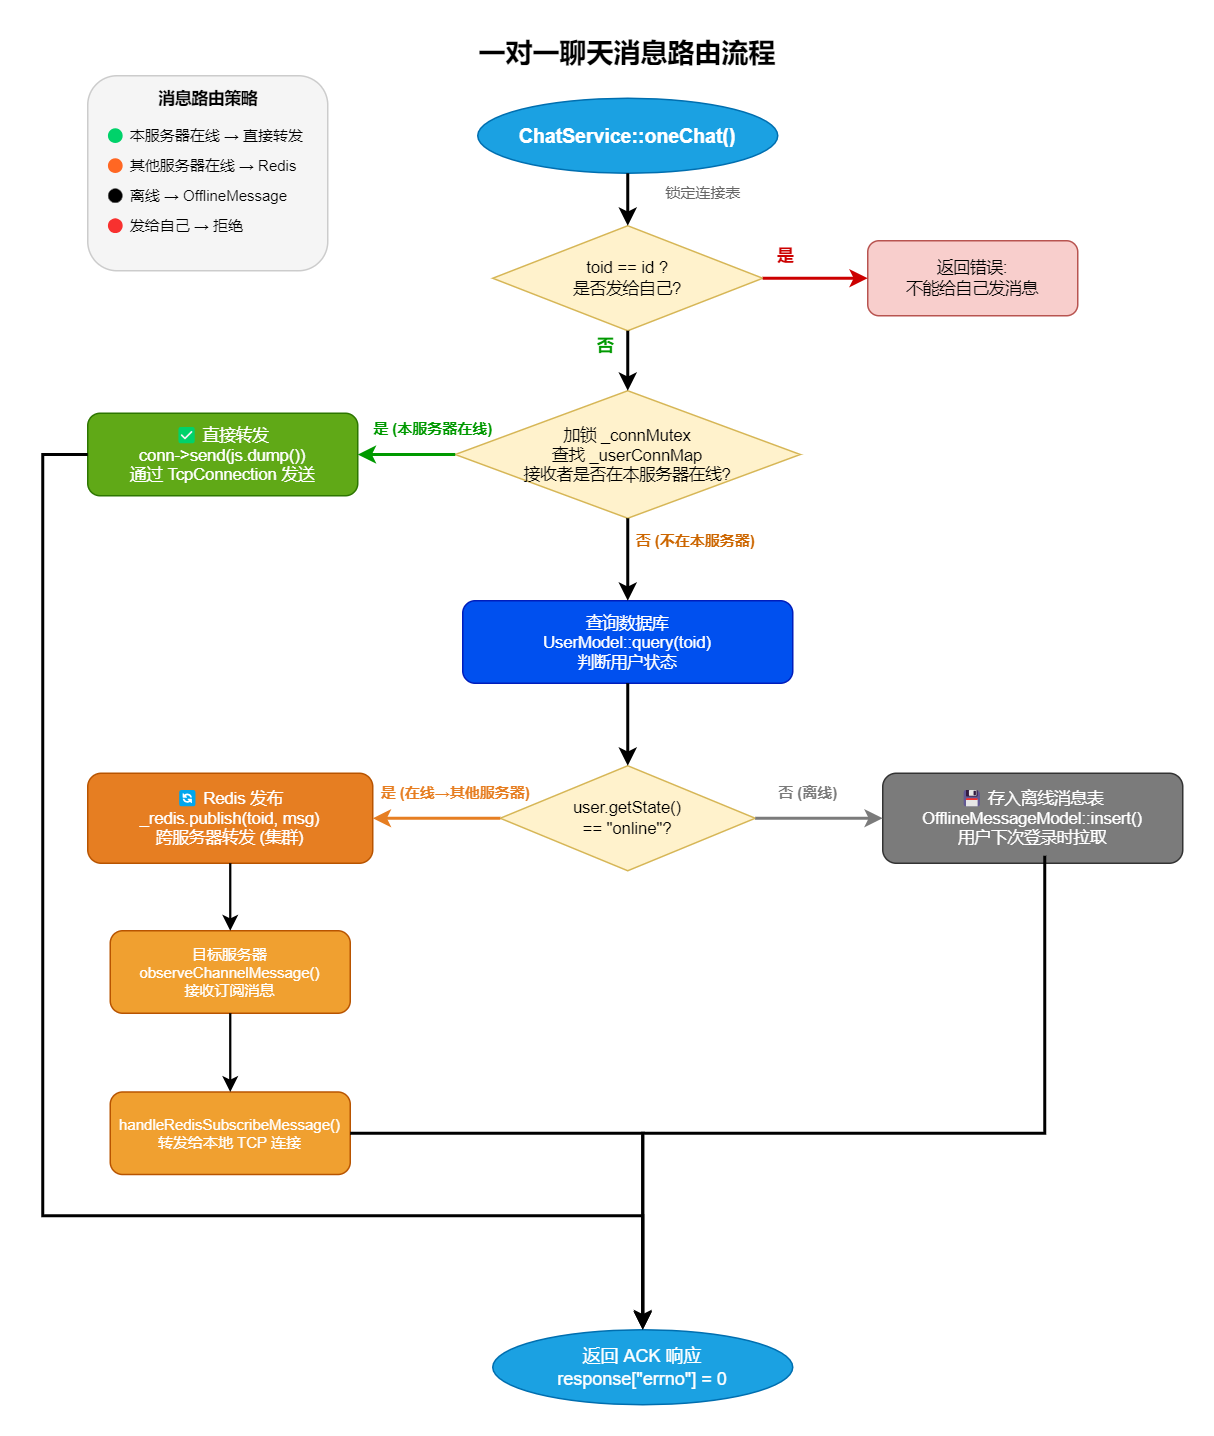

The diagram above was exported from draw.io. Its source (the exported page's mxGraphModel, read from the mxfile embedded in the PNG):
<mxGraphModel dx="994" dy="724" grid="1" gridSize="10" guides="1" tooltips="1" connect="1" arrows="1" fold="1" page="1" pageScale="1" pageWidth="827" pageHeight="1169" math="0" shadow="0">
  <root>
    <mxCell id="0" />
    <mxCell id="1" parent="0" />
    <mxCell id="title" value="一对一聊天消息路由流程" style="text;html=1;strokeColor=none;fillColor=none;align=center;verticalAlign=middle;whiteSpace=wrap;fontSize=18;fontStyle=1;" parent="1" vertex="1">
      <mxGeometry x="180" y="10" width="440" height="30" as="geometry" />
    </mxCell>
    <mxCell id="start" value="ChatService::oneChat()" style="ellipse;whiteSpace=wrap;html=1;fillColor=#1ba1e2;strokeColor=#006EAF;fontColor=#ffffff;fontSize=13;fontStyle=1;" parent="1" vertex="1">
      <mxGeometry x="300" y="55" width="200" height="50" as="geometry" />
    </mxCell>
    <mxCell id="check-self" value="toid == id ?&#10;是否发给自己?" style="rhombus;whiteSpace=wrap;html=1;fillColor=#FFF2CC;strokeColor=#d6b656;fontSize=11;" parent="1" vertex="1">
      <mxGeometry x="310" y="140" width="180" height="70" as="geometry" />
    </mxCell>
    <mxCell id="self-err" value="返回错误:&#10;不能给自己发消息" style="rounded=1;whiteSpace=wrap;html=1;fillColor=#f8cecc;strokeColor=#b85450;fontSize=11;" parent="1" vertex="1">
      <mxGeometry x="560" y="150" width="140" height="50" as="geometry" />
    </mxCell>
    <mxCell id="check-local" value="加锁 _connMutex&#10;查找 _userConnMap&#10;接收者是否在本服务器在线?" style="rhombus;whiteSpace=wrap;html=1;fillColor=#FFF2CC;strokeColor=#d6b656;fontSize=11;" parent="1" vertex="1">
      <mxGeometry x="285" y="250" width="230" height="85" as="geometry" />
    </mxCell>
    <mxCell id="local-forward" value="✅ 直接转发&#10;conn-&gt;send(js.dump())&#10;通过 TcpConnection 发送" style="rounded=1;whiteSpace=wrap;html=1;fillColor=#60a917;strokeColor=#2D7600;fontColor=#ffffff;fontSize=11;" parent="1" vertex="1">
      <mxGeometry x="40" y="265" width="180" height="55" as="geometry" />
    </mxCell>
    <mxCell id="query-db" value="查询数据库&#10;UserModel::query(toid)&#10;判断用户状态" style="rounded=1;whiteSpace=wrap;html=1;fillColor=#0050ef;strokeColor=#001DBC;fontColor=#ffffff;fontSize=11;" parent="1" vertex="1">
      <mxGeometry x="290" y="390" width="220" height="55" as="geometry" />
    </mxCell>
    <mxCell id="check-state" value="user.getState()&#10;== &quot;online&quot;?" style="rhombus;whiteSpace=wrap;html=1;fillColor=#FFF2CC;strokeColor=#d6b656;fontSize=11;" parent="1" vertex="1">
      <mxGeometry x="315" y="500" width="170" height="70" as="geometry" />
    </mxCell>
    <mxCell id="redis-pub" value="🔄 Redis 发布&#10;_redis.publish(toid, msg)&#10;跨服务器转发 (集群)" style="rounded=1;whiteSpace=wrap;html=1;fillColor=#e67e22;strokeColor=#B85400;fontColor=#ffffff;fontSize=11;" parent="1" vertex="1">
      <mxGeometry x="40" y="505" width="190" height="60" as="geometry" />
    </mxCell>
    <mxCell id="redis-detail" value="目标服务器&#10;observeChannelMessage()&#10;接收订阅消息" style="rounded=1;whiteSpace=wrap;html=1;fillColor=#f0a030;strokeColor=#B85400;fontColor=#ffffff;fontSize=10;" parent="1" vertex="1">
      <mxGeometry x="55" y="610" width="160" height="55" as="geometry" />
    </mxCell>
    <mxCell id="redis-callback" value="handleRedisSubscribeMessage()&#10;转发给本地 TCP 连接" style="rounded=1;whiteSpace=wrap;html=1;fillColor=#f0a030;strokeColor=#B85400;fontColor=#ffffff;fontSize=10;" parent="1" vertex="1">
      <mxGeometry x="55" y="717.5" width="160" height="55" as="geometry" />
    </mxCell>
    <mxCell id="offline-store" value="💾 存入离线消息表&#10;OfflineMessageModel::insert()&#10;用户下次登录时拉取" style="rounded=1;whiteSpace=wrap;html=1;fillColor=#7b7b7b;strokeColor=#333333;fontColor=#ffffff;fontSize=11;" parent="1" vertex="1">
      <mxGeometry x="570" y="505" width="200" height="60" as="geometry" />
    </mxCell>
    <mxCell id="end" value="返回 ACK 响应&#10;response[&quot;errno&quot;] = 0" style="ellipse;whiteSpace=wrap;html=1;fillColor=#1ba1e2;strokeColor=#006EAF;fontColor=#ffffff;fontSize=12;" parent="1" vertex="1">
      <mxGeometry x="310" y="876" width="200" height="50" as="geometry" />
    </mxCell>
    <mxCell id="e1" style="edgeStyle=orthogonalEdgeStyle;rounded=0;orthogonalLoop=1;jettySize=auto;html=1;strokeWidth=2;endArrow=classic;" parent="1" source="start" target="check-self" edge="1">
      <mxGeometry relative="1" as="geometry" />
    </mxCell>
    <mxCell id="e1-label" value="锁定连接表" style="text;html=1;strokeColor=none;fillColor=none;align=center;verticalAlign=middle;fontSize=10;fontColor=#666666;" parent="1" vertex="1">
      <mxGeometry x="410" y="108" width="80" height="20" as="geometry" />
    </mxCell>
    <mxCell id="e2" style="edgeStyle=orthogonalEdgeStyle;rounded=0;orthogonalLoop=1;jettySize=auto;html=1;strokeWidth=2;strokeColor=#CC0000;endArrow=classic;" parent="1" source="check-self" target="self-err" edge="1">
      <mxGeometry relative="1" as="geometry" />
    </mxCell>
    <mxCell id="e2-label" value="是" style="text;html=1;strokeColor=none;fillColor=none;align=center;verticalAlign=middle;fontSize=11;fontColor=#CC0000;fontStyle=1;" parent="1" vertex="1">
      <mxGeometry x="490" y="150" width="30" height="20" as="geometry" />
    </mxCell>
    <mxCell id="e3" style="edgeStyle=orthogonalEdgeStyle;rounded=0;orthogonalLoop=1;jettySize=auto;html=1;strokeWidth=2;endArrow=classic;" parent="1" source="check-self" target="check-local" edge="1">
      <mxGeometry relative="1" as="geometry" />
    </mxCell>
    <mxCell id="e3-label" value="否" style="text;html=1;strokeColor=none;fillColor=none;align=center;verticalAlign=middle;fontSize=11;fontColor=#009900;fontStyle=1;" parent="1" vertex="1">
      <mxGeometry x="370" y="210" width="30" height="20" as="geometry" />
    </mxCell>
    <mxCell id="e4" style="edgeStyle=orthogonalEdgeStyle;rounded=0;orthogonalLoop=1;jettySize=auto;html=1;strokeWidth=2;strokeColor=#009900;endArrow=classic;" parent="1" source="check-local" target="local-forward" edge="1">
      <mxGeometry relative="1" as="geometry" />
    </mxCell>
    <mxCell id="e4-label" value="是 (本服务器在线)" style="text;html=1;strokeColor=none;fillColor=none;align=center;verticalAlign=middle;fontSize=10;fontColor=#009900;fontStyle=1;" parent="1" vertex="1">
      <mxGeometry x="215" y="265" width="110" height="20" as="geometry" />
    </mxCell>
    <mxCell id="e5" style="edgeStyle=orthogonalEdgeStyle;rounded=0;orthogonalLoop=1;jettySize=auto;html=1;strokeWidth=2;endArrow=classic;" parent="1" source="check-local" target="query-db" edge="1">
      <mxGeometry relative="1" as="geometry" />
    </mxCell>
    <mxCell id="e5-label" value="否 (不在本服务器)" style="text;html=1;strokeColor=none;fillColor=none;align=center;verticalAlign=middle;fontSize=10;fontColor=#CC6600;fontStyle=1;" parent="1" vertex="1">
      <mxGeometry x="390" y="340" width="110" height="20" as="geometry" />
    </mxCell>
    <mxCell id="e6" style="edgeStyle=orthogonalEdgeStyle;rounded=0;orthogonalLoop=1;jettySize=auto;html=1;strokeWidth=2;endArrow=classic;" parent="1" source="query-db" target="check-state" edge="1">
      <mxGeometry relative="1" as="geometry" />
    </mxCell>
    <mxCell id="e7" style="edgeStyle=orthogonalEdgeStyle;rounded=0;orthogonalLoop=1;jettySize=auto;html=1;strokeWidth=2;strokeColor=#e67e22;endArrow=classic;" parent="1" source="check-state" target="redis-pub" edge="1">
      <mxGeometry relative="1" as="geometry" />
    </mxCell>
    <mxCell id="e7-label" value="是 (在线→其他服务器)" style="text;html=1;strokeColor=none;fillColor=none;align=center;verticalAlign=middle;fontSize=10;fontColor=#e67e22;fontStyle=1;" parent="1" vertex="1">
      <mxGeometry x="220" y="508" width="130" height="20" as="geometry" />
    </mxCell>
    <mxCell id="e8" style="edgeStyle=orthogonalEdgeStyle;rounded=0;orthogonalLoop=1;jettySize=auto;html=1;strokeWidth=2;strokeColor=#7b7b7b;endArrow=classic;" parent="1" source="check-state" target="offline-store" edge="1">
      <mxGeometry relative="1" as="geometry" />
    </mxCell>
    <mxCell id="e8-label" value="否 (离线)" style="text;html=1;strokeColor=none;fillColor=none;align=center;verticalAlign=middle;fontSize=10;fontColor=#7b7b7b;fontStyle=1;" parent="1" vertex="1">
      <mxGeometry x="485" y="508" width="70" height="20" as="geometry" />
    </mxCell>
    <mxCell id="e9" style="edgeStyle=orthogonalEdgeStyle;rounded=0;orthogonalLoop=1;jettySize=auto;html=1;strokeWidth=1.5;endArrow=classic;" parent="1" source="redis-pub" target="redis-detail" edge="1">
      <mxGeometry relative="1" as="geometry" />
    </mxCell>
    <mxCell id="e10" style="edgeStyle=orthogonalEdgeStyle;rounded=0;orthogonalLoop=1;jettySize=auto;html=1;strokeWidth=1.5;endArrow=classic;" parent="1" source="redis-detail" target="redis-callback" edge="1">
      <mxGeometry relative="1" as="geometry" />
    </mxCell>
    <mxCell id="e11" style="edgeStyle=orthogonalEdgeStyle;rounded=0;orthogonalLoop=1;jettySize=auto;html=1;strokeWidth=2;endArrow=classic;exitX=0;exitY=0.5;exitDx=0;exitDy=0;" parent="1" source="local-forward" target="end" edge="1">
      <mxGeometry relative="1" as="geometry">
        <Array as="points">
          <mxPoint x="10" y="293" />
          <mxPoint x="10" y="800" />
          <mxPoint x="410" y="800" />
        </Array>
      </mxGeometry>
    </mxCell>
    <mxCell id="e12" style="edgeStyle=orthogonalEdgeStyle;rounded=0;orthogonalLoop=1;jettySize=auto;html=1;strokeWidth=2;endArrow=classic;" parent="1" source="redis-callback" target="end" edge="1">
      <mxGeometry relative="1" as="geometry" />
    </mxCell>
    <mxCell id="e13" style="edgeStyle=orthogonalEdgeStyle;rounded=0;orthogonalLoop=1;jettySize=auto;html=1;strokeWidth=2;endArrow=classic;exitX=0.54;exitY=1;exitDx=0;exitDy=0;exitPerimeter=0;entryX=0.5;entryY=0;entryDx=0;entryDy=0;" parent="1" edge="1">
      <mxGeometry relative="1" as="geometry">
        <mxPoint x="678" y="560" as="sourcePoint" />
        <mxPoint x="410" y="875" as="targetPoint" />
        <Array as="points">
          <mxPoint x="678" y="745" />
          <mxPoint x="410" y="745" />
        </Array>
      </mxGeometry>
    </mxCell>
    <mxCell id="legend-box" value="" style="rounded=1;whiteSpace=wrap;html=1;fillColor=#f5f5f5;strokeColor=#cccccc;" parent="1" vertex="1">
      <mxGeometry x="40" y="40" width="160" height="130" as="geometry" />
    </mxCell>
    <mxCell id="legend-title" value="消息路由策略" style="text;html=1;strokeColor=none;fillColor=none;align=center;verticalAlign=middle;fontSize=11;fontStyle=1;" parent="1" vertex="1">
      <mxGeometry x="50" y="45" width="140" height="20" as="geometry" />
    </mxCell>
    <mxCell id="legend1" value="🟢 本服务器在线 → 直接转发" style="text;html=1;strokeColor=none;fillColor=none;align=left;verticalAlign=middle;fontSize=10;" parent="1" vertex="1">
      <mxGeometry x="50" y="70" width="140" height="20" as="geometry" />
    </mxCell>
    <mxCell id="legend2" value="🟠 其他服务器在线 → Redis" style="text;html=1;strokeColor=none;fillColor=none;align=left;verticalAlign=middle;fontSize=10;" parent="1" vertex="1">
      <mxGeometry x="50" y="90" width="140" height="20" as="geometry" />
    </mxCell>
    <mxCell id="legend3" value="⚫ 离线 → OfflineMessage" style="text;html=1;strokeColor=none;fillColor=none;align=left;verticalAlign=middle;fontSize=10;" parent="1" vertex="1">
      <mxGeometry x="50" y="110" width="140" height="20" as="geometry" />
    </mxCell>
    <mxCell id="legend4" value="🔴 发给自己 → 拒绝" style="text;html=1;strokeColor=none;fillColor=none;align=left;verticalAlign=middle;fontSize=10;" parent="1" vertex="1">
      <mxGeometry x="50" y="130" width="140" height="20" as="geometry" />
    </mxCell>
  </root>
</mxGraphModel>